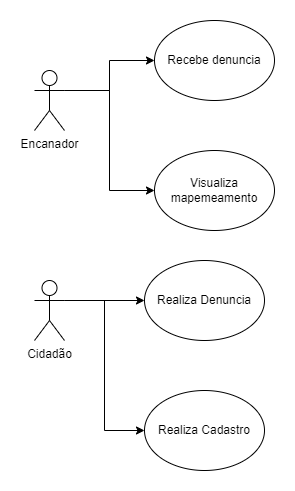

The diagram above was exported from draw.io. Its source (the exported page's mxGraphModel, read from the mxfile embedded in the PNG):
<mxGraphModel dx="1422" dy="685" grid="1" gridSize="10" guides="1" tooltips="1" connect="1" arrows="1" fold="1" page="1" pageScale="1" pageWidth="827" pageHeight="1169" math="0" shadow="0">
  <root>
    <mxCell id="0" />
    <mxCell id="1" parent="0" />
    <mxCell id="GSYJjtHFXOVfR0UaZErW-4" style="edgeStyle=orthogonalEdgeStyle;rounded=0;orthogonalLoop=1;jettySize=auto;html=1;exitX=1;exitY=0.3333333333333333;exitDx=0;exitDy=0;exitPerimeter=0;entryX=0;entryY=0.5;entryDx=0;entryDy=0;" edge="1" parent="1" source="GSYJjtHFXOVfR0UaZErW-1" target="GSYJjtHFXOVfR0UaZErW-2">
      <mxGeometry relative="1" as="geometry" />
    </mxCell>
    <mxCell id="GSYJjtHFXOVfR0UaZErW-6" style="edgeStyle=orthogonalEdgeStyle;rounded=0;orthogonalLoop=1;jettySize=auto;html=1;exitX=1;exitY=0.3333333333333333;exitDx=0;exitDy=0;exitPerimeter=0;" edge="1" parent="1" source="GSYJjtHFXOVfR0UaZErW-1" target="GSYJjtHFXOVfR0UaZErW-5">
      <mxGeometry relative="1" as="geometry">
        <Array as="points">
          <mxPoint x="200" y="430" />
          <mxPoint x="200" y="560" />
        </Array>
      </mxGeometry>
    </mxCell>
    <mxCell id="GSYJjtHFXOVfR0UaZErW-1" value="Cidadão" style="shape=umlActor;verticalLabelPosition=bottom;verticalAlign=top;html=1;outlineConnect=0;" vertex="1" parent="1">
      <mxGeometry x="130" y="410" width="30" height="60" as="geometry" />
    </mxCell>
    <mxCell id="GSYJjtHFXOVfR0UaZErW-2" value="Realiza Denuncia" style="ellipse;whiteSpace=wrap;html=1;" vertex="1" parent="1">
      <mxGeometry x="240" y="390" width="120" height="80" as="geometry" />
    </mxCell>
    <mxCell id="GSYJjtHFXOVfR0UaZErW-9" style="edgeStyle=orthogonalEdgeStyle;rounded=0;orthogonalLoop=1;jettySize=auto;html=1;exitX=1;exitY=0.3333333333333333;exitDx=0;exitDy=0;exitPerimeter=0;" edge="1" parent="1" source="GSYJjtHFXOVfR0UaZErW-3" target="GSYJjtHFXOVfR0UaZErW-8">
      <mxGeometry relative="1" as="geometry" />
    </mxCell>
    <mxCell id="GSYJjtHFXOVfR0UaZErW-12" style="edgeStyle=orthogonalEdgeStyle;rounded=0;orthogonalLoop=1;jettySize=auto;html=1;exitX=1;exitY=0.3333333333333333;exitDx=0;exitDy=0;exitPerimeter=0;entryX=0;entryY=0.5;entryDx=0;entryDy=0;" edge="1" parent="1" source="GSYJjtHFXOVfR0UaZErW-3" target="GSYJjtHFXOVfR0UaZErW-11">
      <mxGeometry relative="1" as="geometry" />
    </mxCell>
    <mxCell id="GSYJjtHFXOVfR0UaZErW-3" value="Encanador" style="shape=umlActor;verticalLabelPosition=bottom;verticalAlign=top;html=1;outlineConnect=0;" vertex="1" parent="1">
      <mxGeometry x="130" y="200" width="30" height="60" as="geometry" />
    </mxCell>
    <mxCell id="GSYJjtHFXOVfR0UaZErW-5" value="Realiza Cadastro" style="ellipse;whiteSpace=wrap;html=1;" vertex="1" parent="1">
      <mxGeometry x="240" y="520" width="120" height="80" as="geometry" />
    </mxCell>
    <mxCell id="GSYJjtHFXOVfR0UaZErW-8" value="Recebe denuncia" style="ellipse;whiteSpace=wrap;html=1;" vertex="1" parent="1">
      <mxGeometry x="250" y="150" width="120" height="80" as="geometry" />
    </mxCell>
    <mxCell id="GSYJjtHFXOVfR0UaZErW-11" value="Visualiza mapemeamento" style="ellipse;whiteSpace=wrap;html=1;" vertex="1" parent="1">
      <mxGeometry x="250" y="280" width="120" height="80" as="geometry" />
    </mxCell>
  </root>
</mxGraphModel>